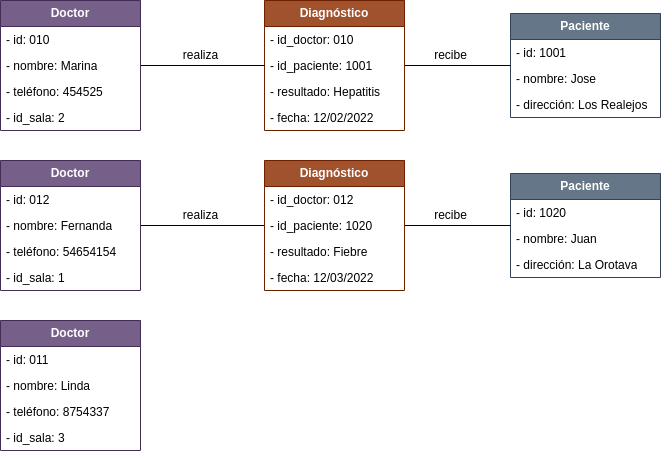

The diagram above was exported from draw.io. Its source (the exported page's mxGraphModel, read from the mxfile embedded in the PNG):
<mxGraphModel dx="365" dy="524" grid="1" gridSize="10" guides="1" tooltips="1" connect="1" arrows="1" fold="1" page="1" pageScale="1" pageWidth="827" pageHeight="1169" math="0" shadow="0">
  <root>
    <mxCell id="0" />
    <mxCell id="1" parent="0" />
    <mxCell id="1zcTpmTXNdmGHsirobto-36" style="edgeStyle=orthogonalEdgeStyle;rounded=0;orthogonalLoop=1;jettySize=auto;html=1;endArrow=none;endFill=0;" parent="1" source="1zcTpmTXNdmGHsirobto-1" target="1zcTpmTXNdmGHsirobto-30" edge="1">
      <mxGeometry relative="1" as="geometry" />
    </mxCell>
    <mxCell id="1zcTpmTXNdmGHsirobto-1" value="Doctor" style="swimlane;fontStyle=1;childLayout=stackLayout;horizontal=1;startSize=26;fillColor=#76608a;horizontalStack=0;resizeParent=1;resizeParentMax=0;resizeLast=0;collapsible=1;marginBottom=0;whiteSpace=wrap;html=1;strokeColor=#432D57;fontColor=#ffffff;" parent="1" vertex="1">
      <mxGeometry x="150" y="190" width="140" height="130" as="geometry" />
    </mxCell>
    <mxCell id="1zcTpmTXNdmGHsirobto-2" value="- id: 012" style="text;strokeColor=none;fillColor=none;align=left;verticalAlign=top;spacingLeft=4;spacingRight=4;overflow=hidden;rotatable=0;points=[[0,0.5],[1,0.5]];portConstraint=eastwest;whiteSpace=wrap;html=1;" parent="1zcTpmTXNdmGHsirobto-1" vertex="1">
      <mxGeometry y="26" width="140" height="26" as="geometry" />
    </mxCell>
    <mxCell id="1zcTpmTXNdmGHsirobto-3" value="- nombre: Fernanda" style="text;strokeColor=none;fillColor=none;align=left;verticalAlign=top;spacingLeft=4;spacingRight=4;overflow=hidden;rotatable=0;points=[[0,0.5],[1,0.5]];portConstraint=eastwest;whiteSpace=wrap;html=1;" parent="1zcTpmTXNdmGHsirobto-1" vertex="1">
      <mxGeometry y="52" width="140" height="26" as="geometry" />
    </mxCell>
    <mxCell id="1zcTpmTXNdmGHsirobto-4" value="- teléfono: 54654154" style="text;strokeColor=none;fillColor=none;align=left;verticalAlign=top;spacingLeft=4;spacingRight=4;overflow=hidden;rotatable=0;points=[[0,0.5],[1,0.5]];portConstraint=eastwest;whiteSpace=wrap;html=1;" parent="1zcTpmTXNdmGHsirobto-1" vertex="1">
      <mxGeometry y="78" width="140" height="26" as="geometry" />
    </mxCell>
    <mxCell id="1zcTpmTXNdmGHsirobto-13" value="- id_sala: 1" style="text;strokeColor=none;fillColor=none;align=left;verticalAlign=top;spacingLeft=4;spacingRight=4;overflow=hidden;rotatable=0;points=[[0,0.5],[1,0.5]];portConstraint=eastwest;whiteSpace=wrap;html=1;" parent="1zcTpmTXNdmGHsirobto-1" vertex="1">
      <mxGeometry y="104" width="140" height="26" as="geometry" />
    </mxCell>
    <mxCell id="1zcTpmTXNdmGHsirobto-5" value="Paciente" style="swimlane;fontStyle=1;childLayout=stackLayout;horizontal=1;startSize=26;fillColor=#647687;horizontalStack=0;resizeParent=1;resizeParentMax=0;resizeLast=0;collapsible=1;marginBottom=0;whiteSpace=wrap;html=1;strokeColor=#314354;fontColor=#ffffff;" parent="1" vertex="1">
      <mxGeometry x="660" y="43" width="150" height="104" as="geometry" />
    </mxCell>
    <mxCell id="1zcTpmTXNdmGHsirobto-6" value="- id: 1001" style="text;strokeColor=none;fillColor=none;align=left;verticalAlign=top;spacingLeft=4;spacingRight=4;overflow=hidden;rotatable=0;points=[[0,0.5],[1,0.5]];portConstraint=eastwest;whiteSpace=wrap;html=1;" parent="1zcTpmTXNdmGHsirobto-5" vertex="1">
      <mxGeometry y="26" width="150" height="26" as="geometry" />
    </mxCell>
    <mxCell id="1zcTpmTXNdmGHsirobto-7" value="- nombre: Jose" style="text;strokeColor=none;fillColor=none;align=left;verticalAlign=top;spacingLeft=4;spacingRight=4;overflow=hidden;rotatable=0;points=[[0,0.5],[1,0.5]];portConstraint=eastwest;whiteSpace=wrap;html=1;" parent="1zcTpmTXNdmGHsirobto-5" vertex="1">
      <mxGeometry y="52" width="150" height="26" as="geometry" />
    </mxCell>
    <mxCell id="1zcTpmTXNdmGHsirobto-8" value="- dirección: Los Realejos" style="text;strokeColor=none;fillColor=none;align=left;verticalAlign=top;spacingLeft=4;spacingRight=4;overflow=hidden;rotatable=0;points=[[0,0.5],[1,0.5]];portConstraint=eastwest;whiteSpace=wrap;html=1;" parent="1zcTpmTXNdmGHsirobto-5" vertex="1">
      <mxGeometry y="78" width="150" height="26" as="geometry" />
    </mxCell>
    <mxCell id="1zcTpmTXNdmGHsirobto-37" style="edgeStyle=orthogonalEdgeStyle;rounded=0;orthogonalLoop=1;jettySize=auto;html=1;endArrow=none;endFill=0;" parent="1" source="1zcTpmTXNdmGHsirobto-9" target="1zcTpmTXNdmGHsirobto-5" edge="1">
      <mxGeometry relative="1" as="geometry" />
    </mxCell>
    <mxCell id="1zcTpmTXNdmGHsirobto-9" value="Diagnóstico" style="swimlane;fontStyle=1;childLayout=stackLayout;horizontal=1;startSize=26;fillColor=#a0522d;horizontalStack=0;resizeParent=1;resizeParentMax=0;resizeLast=0;collapsible=1;marginBottom=0;whiteSpace=wrap;html=1;strokeColor=#6D1F00;fontColor=#ffffff;" parent="1" vertex="1">
      <mxGeometry x="414" y="30" width="140" height="130" as="geometry" />
    </mxCell>
    <mxCell id="1zcTpmTXNdmGHsirobto-10" value="- id_doctor: 010" style="text;strokeColor=none;fillColor=none;align=left;verticalAlign=top;spacingLeft=4;spacingRight=4;overflow=hidden;rotatable=0;points=[[0,0.5],[1,0.5]];portConstraint=eastwest;whiteSpace=wrap;html=1;" parent="1zcTpmTXNdmGHsirobto-9" vertex="1">
      <mxGeometry y="26" width="140" height="26" as="geometry" />
    </mxCell>
    <mxCell id="1zcTpmTXNdmGHsirobto-11" value="- id_paciente: 1001" style="text;strokeColor=none;fillColor=none;align=left;verticalAlign=top;spacingLeft=4;spacingRight=4;overflow=hidden;rotatable=0;points=[[0,0.5],[1,0.5]];portConstraint=eastwest;whiteSpace=wrap;html=1;" parent="1zcTpmTXNdmGHsirobto-9" vertex="1">
      <mxGeometry y="52" width="140" height="26" as="geometry" />
    </mxCell>
    <mxCell id="1zcTpmTXNdmGHsirobto-12" value="- resultado: Hepatitis" style="text;strokeColor=none;fillColor=none;align=left;verticalAlign=top;spacingLeft=4;spacingRight=4;overflow=hidden;rotatable=0;points=[[0,0.5],[1,0.5]];portConstraint=eastwest;whiteSpace=wrap;html=1;" parent="1zcTpmTXNdmGHsirobto-9" vertex="1">
      <mxGeometry y="78" width="140" height="26" as="geometry" />
    </mxCell>
    <mxCell id="1zcTpmTXNdmGHsirobto-15" value="- fecha: 12/02/2022" style="text;strokeColor=none;fillColor=none;align=left;verticalAlign=top;spacingLeft=4;spacingRight=4;overflow=hidden;rotatable=0;points=[[0,0.5],[1,0.5]];portConstraint=eastwest;whiteSpace=wrap;html=1;" parent="1zcTpmTXNdmGHsirobto-9" vertex="1">
      <mxGeometry y="104" width="140" height="26" as="geometry" />
    </mxCell>
    <mxCell id="1zcTpmTXNdmGHsirobto-16" value="Paciente" style="swimlane;fontStyle=1;childLayout=stackLayout;horizontal=1;startSize=26;fillColor=#647687;horizontalStack=0;resizeParent=1;resizeParentMax=0;resizeLast=0;collapsible=1;marginBottom=0;whiteSpace=wrap;html=1;strokeColor=#314354;fontColor=#ffffff;" parent="1" vertex="1">
      <mxGeometry x="660" y="203" width="150" height="104" as="geometry" />
    </mxCell>
    <mxCell id="1zcTpmTXNdmGHsirobto-17" value="- id: 1020" style="text;strokeColor=none;fillColor=none;align=left;verticalAlign=top;spacingLeft=4;spacingRight=4;overflow=hidden;rotatable=0;points=[[0,0.5],[1,0.5]];portConstraint=eastwest;whiteSpace=wrap;html=1;" parent="1zcTpmTXNdmGHsirobto-16" vertex="1">
      <mxGeometry y="26" width="150" height="26" as="geometry" />
    </mxCell>
    <mxCell id="1zcTpmTXNdmGHsirobto-18" value="- nombre: Juan" style="text;strokeColor=none;fillColor=none;align=left;verticalAlign=top;spacingLeft=4;spacingRight=4;overflow=hidden;rotatable=0;points=[[0,0.5],[1,0.5]];portConstraint=eastwest;whiteSpace=wrap;html=1;" parent="1zcTpmTXNdmGHsirobto-16" vertex="1">
      <mxGeometry y="52" width="150" height="26" as="geometry" />
    </mxCell>
    <mxCell id="1zcTpmTXNdmGHsirobto-19" value="- dirección: La Orotava" style="text;strokeColor=none;fillColor=none;align=left;verticalAlign=top;spacingLeft=4;spacingRight=4;overflow=hidden;rotatable=0;points=[[0,0.5],[1,0.5]];portConstraint=eastwest;whiteSpace=wrap;html=1;" parent="1zcTpmTXNdmGHsirobto-16" vertex="1">
      <mxGeometry y="78" width="150" height="26" as="geometry" />
    </mxCell>
    <mxCell id="1zcTpmTXNdmGHsirobto-20" value="Doctor" style="swimlane;fontStyle=1;childLayout=stackLayout;horizontal=1;startSize=26;fillColor=#76608a;horizontalStack=0;resizeParent=1;resizeParentMax=0;resizeLast=0;collapsible=1;marginBottom=0;whiteSpace=wrap;html=1;strokeColor=#432D57;fontColor=#ffffff;" parent="1" vertex="1">
      <mxGeometry x="150" y="350" width="140" height="130" as="geometry" />
    </mxCell>
    <mxCell id="1zcTpmTXNdmGHsirobto-21" value="- id: 011" style="text;strokeColor=none;fillColor=none;align=left;verticalAlign=top;spacingLeft=4;spacingRight=4;overflow=hidden;rotatable=0;points=[[0,0.5],[1,0.5]];portConstraint=eastwest;whiteSpace=wrap;html=1;" parent="1zcTpmTXNdmGHsirobto-20" vertex="1">
      <mxGeometry y="26" width="140" height="26" as="geometry" />
    </mxCell>
    <mxCell id="1zcTpmTXNdmGHsirobto-22" value="- nombre: Linda" style="text;strokeColor=none;fillColor=none;align=left;verticalAlign=top;spacingLeft=4;spacingRight=4;overflow=hidden;rotatable=0;points=[[0,0.5],[1,0.5]];portConstraint=eastwest;whiteSpace=wrap;html=1;" parent="1zcTpmTXNdmGHsirobto-20" vertex="1">
      <mxGeometry y="52" width="140" height="26" as="geometry" />
    </mxCell>
    <mxCell id="1zcTpmTXNdmGHsirobto-23" value="- teléfono: 8754337" style="text;strokeColor=none;fillColor=none;align=left;verticalAlign=top;spacingLeft=4;spacingRight=4;overflow=hidden;rotatable=0;points=[[0,0.5],[1,0.5]];portConstraint=eastwest;whiteSpace=wrap;html=1;" parent="1zcTpmTXNdmGHsirobto-20" vertex="1">
      <mxGeometry y="78" width="140" height="26" as="geometry" />
    </mxCell>
    <mxCell id="1zcTpmTXNdmGHsirobto-24" value="- id_sala: 3" style="text;strokeColor=none;fillColor=none;align=left;verticalAlign=top;spacingLeft=4;spacingRight=4;overflow=hidden;rotatable=0;points=[[0,0.5],[1,0.5]];portConstraint=eastwest;whiteSpace=wrap;html=1;" parent="1zcTpmTXNdmGHsirobto-20" vertex="1">
      <mxGeometry y="104" width="140" height="26" as="geometry" />
    </mxCell>
    <mxCell id="1zcTpmTXNdmGHsirobto-35" style="edgeStyle=orthogonalEdgeStyle;rounded=0;orthogonalLoop=1;jettySize=auto;html=1;endArrow=none;endFill=0;" parent="1" source="1zcTpmTXNdmGHsirobto-25" target="1zcTpmTXNdmGHsirobto-9" edge="1">
      <mxGeometry relative="1" as="geometry" />
    </mxCell>
    <mxCell id="1zcTpmTXNdmGHsirobto-25" value="Doctor" style="swimlane;fontStyle=1;childLayout=stackLayout;horizontal=1;startSize=26;fillColor=#76608a;horizontalStack=0;resizeParent=1;resizeParentMax=0;resizeLast=0;collapsible=1;marginBottom=0;whiteSpace=wrap;html=1;strokeColor=#432D57;fontColor=#ffffff;" parent="1" vertex="1">
      <mxGeometry x="150" y="30" width="140" height="130" as="geometry" />
    </mxCell>
    <mxCell id="1zcTpmTXNdmGHsirobto-26" value="- id: 010" style="text;strokeColor=none;fillColor=none;align=left;verticalAlign=top;spacingLeft=4;spacingRight=4;overflow=hidden;rotatable=0;points=[[0,0.5],[1,0.5]];portConstraint=eastwest;whiteSpace=wrap;html=1;" parent="1zcTpmTXNdmGHsirobto-25" vertex="1">
      <mxGeometry y="26" width="140" height="26" as="geometry" />
    </mxCell>
    <mxCell id="1zcTpmTXNdmGHsirobto-27" value="- nombre: Marina" style="text;strokeColor=none;fillColor=none;align=left;verticalAlign=top;spacingLeft=4;spacingRight=4;overflow=hidden;rotatable=0;points=[[0,0.5],[1,0.5]];portConstraint=eastwest;whiteSpace=wrap;html=1;" parent="1zcTpmTXNdmGHsirobto-25" vertex="1">
      <mxGeometry y="52" width="140" height="26" as="geometry" />
    </mxCell>
    <mxCell id="1zcTpmTXNdmGHsirobto-28" value="- teléfono: 454525" style="text;strokeColor=none;fillColor=none;align=left;verticalAlign=top;spacingLeft=4;spacingRight=4;overflow=hidden;rotatable=0;points=[[0,0.5],[1,0.5]];portConstraint=eastwest;whiteSpace=wrap;html=1;" parent="1zcTpmTXNdmGHsirobto-25" vertex="1">
      <mxGeometry y="78" width="140" height="26" as="geometry" />
    </mxCell>
    <mxCell id="1zcTpmTXNdmGHsirobto-29" value="- id_sala: 2" style="text;strokeColor=none;fillColor=none;align=left;verticalAlign=top;spacingLeft=4;spacingRight=4;overflow=hidden;rotatable=0;points=[[0,0.5],[1,0.5]];portConstraint=eastwest;whiteSpace=wrap;html=1;" parent="1zcTpmTXNdmGHsirobto-25" vertex="1">
      <mxGeometry y="104" width="140" height="26" as="geometry" />
    </mxCell>
    <mxCell id="1zcTpmTXNdmGHsirobto-39" style="edgeStyle=orthogonalEdgeStyle;rounded=0;orthogonalLoop=1;jettySize=auto;html=1;endArrow=none;endFill=0;" parent="1" source="1zcTpmTXNdmGHsirobto-30" target="1zcTpmTXNdmGHsirobto-16" edge="1">
      <mxGeometry relative="1" as="geometry" />
    </mxCell>
    <mxCell id="1zcTpmTXNdmGHsirobto-30" value="Diagnóstico" style="swimlane;fontStyle=1;childLayout=stackLayout;horizontal=1;startSize=26;fillColor=#a0522d;horizontalStack=0;resizeParent=1;resizeParentMax=0;resizeLast=0;collapsible=1;marginBottom=0;whiteSpace=wrap;html=1;strokeColor=#6D1F00;fontColor=#ffffff;" parent="1" vertex="1">
      <mxGeometry x="414" y="190" width="140" height="130" as="geometry" />
    </mxCell>
    <mxCell id="1zcTpmTXNdmGHsirobto-31" value="- id_doctor: 012" style="text;strokeColor=none;fillColor=none;align=left;verticalAlign=top;spacingLeft=4;spacingRight=4;overflow=hidden;rotatable=0;points=[[0,0.5],[1,0.5]];portConstraint=eastwest;whiteSpace=wrap;html=1;" parent="1zcTpmTXNdmGHsirobto-30" vertex="1">
      <mxGeometry y="26" width="140" height="26" as="geometry" />
    </mxCell>
    <mxCell id="1zcTpmTXNdmGHsirobto-32" value="- id_paciente: 1020" style="text;strokeColor=none;fillColor=none;align=left;verticalAlign=top;spacingLeft=4;spacingRight=4;overflow=hidden;rotatable=0;points=[[0,0.5],[1,0.5]];portConstraint=eastwest;whiteSpace=wrap;html=1;" parent="1zcTpmTXNdmGHsirobto-30" vertex="1">
      <mxGeometry y="52" width="140" height="26" as="geometry" />
    </mxCell>
    <mxCell id="1zcTpmTXNdmGHsirobto-33" value="- resultado: Fiebre" style="text;strokeColor=none;fillColor=none;align=left;verticalAlign=top;spacingLeft=4;spacingRight=4;overflow=hidden;rotatable=0;points=[[0,0.5],[1,0.5]];portConstraint=eastwest;whiteSpace=wrap;html=1;" parent="1zcTpmTXNdmGHsirobto-30" vertex="1">
      <mxGeometry y="78" width="140" height="26" as="geometry" />
    </mxCell>
    <mxCell id="1zcTpmTXNdmGHsirobto-34" value="- fecha: 12/03/2022" style="text;strokeColor=none;fillColor=none;align=left;verticalAlign=top;spacingLeft=4;spacingRight=4;overflow=hidden;rotatable=0;points=[[0,0.5],[1,0.5]];portConstraint=eastwest;whiteSpace=wrap;html=1;" parent="1zcTpmTXNdmGHsirobto-30" vertex="1">
      <mxGeometry y="104" width="140" height="26" as="geometry" />
    </mxCell>
    <mxCell id="1zcTpmTXNdmGHsirobto-40" value="realiza" style="text;html=1;align=center;verticalAlign=middle;resizable=0;points=[];autosize=1;strokeColor=none;fillColor=none;" parent="1" vertex="1">
      <mxGeometry x="320" y="70" width="60" height="30" as="geometry" />
    </mxCell>
    <mxCell id="1zcTpmTXNdmGHsirobto-41" value="realiza" style="text;html=1;align=center;verticalAlign=middle;resizable=0;points=[];autosize=1;strokeColor=none;fillColor=none;" parent="1" vertex="1">
      <mxGeometry x="320" y="230" width="60" height="30" as="geometry" />
    </mxCell>
    <mxCell id="1zcTpmTXNdmGHsirobto-42" value="recibe" style="text;html=1;align=center;verticalAlign=middle;resizable=0;points=[];autosize=1;strokeColor=none;fillColor=none;" parent="1" vertex="1">
      <mxGeometry x="570" y="70" width="60" height="30" as="geometry" />
    </mxCell>
    <mxCell id="1zcTpmTXNdmGHsirobto-43" value="recibe" style="text;html=1;align=center;verticalAlign=middle;resizable=0;points=[];autosize=1;strokeColor=none;fillColor=none;" parent="1" vertex="1">
      <mxGeometry x="570" y="230" width="60" height="30" as="geometry" />
    </mxCell>
  </root>
</mxGraphModel>